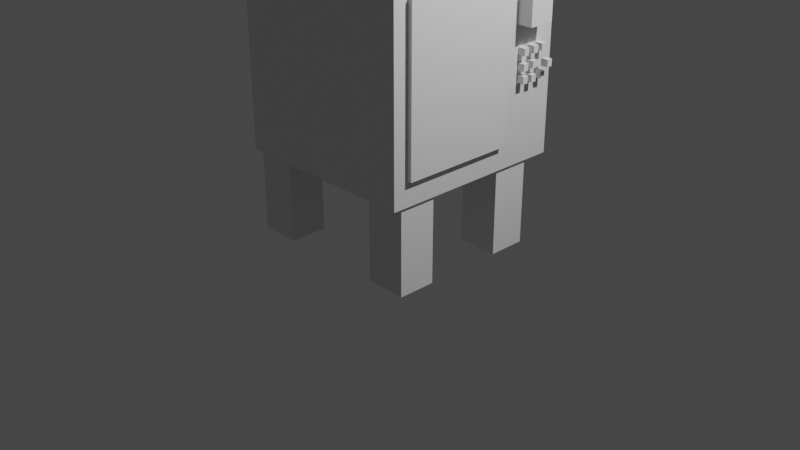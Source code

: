 # Source: Blender_robot.blend  (saved by Blender 2.93.21; exported with 4.5.12 LTS)
import bpy
from mathutils import Matrix  # noqa: F401  (used for matrix-valued properties, if any)

bpy.ops.wm.read_factory_settings(use_empty=True)
scene = bpy.context.scene
scene.name = 'Scene'

# ---- collections
col_collection = bpy.data.collections.new('Collection'); scene.collection.children.link(col_collection)

# ---- materials (node trees are filled in below, after node groups)
mat_material = bpy.data.materials.new('Material')
mat_material.alpha_threshold = 0.0
mat_material.use_transparent_shadow = False
mat_material.line_color = (0.0, 0.0, 0.0, 1.0)

# ---- material node trees
mat_material.use_nodes = True; mat_material.node_tree.nodes.clear()
_N = mat_material.node_tree.nodes; _L = mat_material.node_tree.links
n0 = _N.new('ShaderNodeOutputMaterial'); n0.name = 'Material Output'; n0.location = (300, 300)
n1 = _N.new('ShaderNodeBsdfPrincipled'); n1.name = 'Principled BSDF'; n1.location = (10, 300)
n1.distribution = 'GGX'
n1.subsurface_method = 'BURLEY'
n1.inputs[2].default_value = 0.4
n1.inputs[3].default_value = 1.45
n1.inputs[27].default_value = (0.0, 0.0, 0.0, 1.0)
n1.inputs[28].default_value = 1.0
_L.new(n1.outputs[0], n0.inputs[0])
n0.is_active_output = True

# ---- world
world_world = bpy.data.worlds.new('World'); scene.world = world_world
world_world.use_nodes = True; world_world.node_tree.nodes.clear()
_N = world_world.node_tree.nodes; _L = world_world.node_tree.links
n0 = _N.new('ShaderNodeOutputWorld'); n0.name = 'World Output'; n0.location = (300, 300)
n1 = _N.new('ShaderNodeBackground'); n1.name = 'Background'; n1.location = (10, 300)
n1.inputs[0].default_value = (0.05088, 0.05088, 0.05088, 1.0)
_L.new(n1.outputs[0], n0.inputs[0])
n0.is_active_output = True
world_world.color = (0.05088, 0.05088, 0.05088)
world_world.use_sun_shadow = False
world_world.sun_shadow_jitter_overblur = 0.0

# ---- cameras
cam_camera = bpy.data.cameras.new('Camera')
cam_camera.clip_end = 100.0
cam_camera.ortho_scale = 7.314

# ---- lights
light_light = bpy.data.lights.new('Light', 'POINT')
light_light.transmission_factor = 0.0
light_light.energy = 1000.0
light_light.shadow_soft_size = 0.1
light_light.shadow_maximum_resolution = 0.006
light_light.use_absolute_resolution = True

# ---- meshes
me_cube = bpy.data.meshes.new('Cube')
me_cube.from_pydata([(1.0, 1.0, 1.0), (1.0, 1.0, -1.0), (1.0, -1.0, 1.0), (1.0, -1.0, -1.0), (-1.0, 1.0, 1.0), (-1.0, 1.0, -1.0), (-1.0, -1.0, 1.0), (-1.0, -1.0, -1.0)], [], [(0, 4, 6, 2), (3, 2, 6, 7), (7, 6, 4, 5), (5, 1, 3, 7), (1, 0, 2, 3), (5, 4, 0, 1)])
_uv = me_cube.uv_layers.new(name='UVMap')
_uv.uv.foreach_set('vector', [0.625, 0.5, 0.875, 0.5, 0.875, 0.75, 0.625, 0.75, 0.375, 0.75, 0.625, 0.75, 0.625, 1.0, 0.375, 1.0, 0.375, 0.0, 0.625, 0.0, 0.625, 0.25, 0.375, 0.25, 0.125, 0.5, 0.375, 0.5, 0.375, 0.75, 0.125, 0.75, 0.375, 0.5, 0.625, 0.5, 0.625, 0.75, 0.375, 0.75, 0.375, 0.25, 0.625, 0.25, 0.625, 0.5, 0.375, 0.5])
me_cube.materials.append(mat_material)
me_cube.use_remesh_preserve_volume = False
me_cube.use_remesh_preserve_attributes = False
me_cube.use_mirror_vertex_groups = False
me_cube.update()
me_cube_001 = bpy.data.meshes.new('Cube.001')
me_cube_001.from_pydata([(-0.593, -0.8073, -0.02399), (-0.593, -0.8073, 0.02399), (-0.593, 0.8073, -0.02399), (-0.593, 0.8073, 0.02399), (0.593, -0.8073, -0.02399), (0.593, -0.8073, 0.02399), (0.593, 0.8073, -0.02399), (0.593, 0.8073, 0.02399)], [], [(0, 1, 3, 2), (2, 3, 7, 6), (6, 7, 5, 4), (4, 5, 1, 0), (2, 6, 4, 0), (7, 3, 1, 5)])
_uv = me_cube_001.uv_layers.new(name='UVMap')
_uv.uv.foreach_set('vector', [0.375, 0.0, 0.625, 0.0, 0.625, 0.25, 0.375, 0.25, 0.375, 0.25, 0.625, 0.25, 0.625, 0.5, 0.375, 0.5, 0.375, 0.5, 0.625, 0.5, 0.625, 0.75, 0.375, 0.75, 0.375, 0.75, 0.625, 0.75, 0.625, 1.0, 0.375, 1.0, 0.125, 0.5, 0.375, 0.5, 0.375, 0.75, 0.125, 0.75, 0.625, 0.5, 0.875, 0.5, 0.875, 0.75, 0.625, 0.75])
me_cube_001.use_remesh_fix_poles = True
me_cube_001.use_remesh_preserve_attributes = False
me_cube_001.update()
me_cube_002 = bpy.data.meshes.new('Cube.002')
me_cube_002.from_pydata([(-0.2135, -0.1985, -0.6114), (-0.2135, -0.1985, 0.6114), (-0.2135, 0.1985, -0.6114), (-0.2135, 0.1985, 0.6114), (0.2135, -0.1985, -0.6114), (0.2135, -0.1985, 0.6114), (0.2135, 0.1985, -0.6114), (0.2135, 0.1985, 0.6114)], [], [(0, 1, 3, 2), (2, 3, 7, 6), (6, 7, 5, 4), (4, 5, 1, 0), (2, 6, 4, 0), (7, 3, 1, 5)])
_uv = me_cube_002.uv_layers.new(name='UVMap')
_uv.uv.foreach_set('vector', [0.375, 0.0, 0.625, 0.0, 0.625, 0.25, 0.375, 0.25, 0.375, 0.25, 0.625, 0.25, 0.625, 0.5, 0.375, 0.5, 0.375, 0.5, 0.625, 0.5, 0.625, 0.75, 0.375, 0.75, 0.375, 0.75, 0.625, 0.75, 0.625, 1.0, 0.375, 1.0, 0.125, 0.5, 0.375, 0.5, 0.375, 0.75, 0.125, 0.75, 0.625, 0.5, 0.875, 0.5, 0.875, 0.75, 0.625, 0.75])
me_cube_002.use_remesh_fix_poles = True
me_cube_002.use_remesh_preserve_attributes = False
me_cube_002.update()
me_cube_003 = bpy.data.meshes.new('Cube.003')
me_cube_003.from_pydata([(-0.2135, -0.1985, -0.6114), (-0.2135, -0.1985, 0.6114), (-0.2135, 0.1985, -0.6114), (-0.2135, 0.1985, 0.6114), (0.2135, -0.1985, -0.6114), (0.2135, -0.1985, 0.6114), (0.2135, 0.1985, -0.6114), (0.2135, 0.1985, 0.6114)], [], [(0, 1, 3, 2), (2, 3, 7, 6), (6, 7, 5, 4), (4, 5, 1, 0), (2, 6, 4, 0), (7, 3, 1, 5)])
_uv = me_cube_003.uv_layers.new(name='UVMap')
_uv.uv.foreach_set('vector', [0.375, 0.0, 0.625, 0.0, 0.625, 0.25, 0.375, 0.25, 0.375, 0.25, 0.625, 0.25, 0.625, 0.5, 0.375, 0.5, 0.375, 0.5, 0.625, 0.5, 0.625, 0.75, 0.375, 0.75, 0.375, 0.75, 0.625, 0.75, 0.625, 1.0, 0.375, 1.0, 0.125, 0.5, 0.375, 0.5, 0.375, 0.75, 0.125, 0.75, 0.625, 0.5, 0.875, 0.5, 0.875, 0.75, 0.625, 0.75])
me_cube_003.use_remesh_fix_poles = True
me_cube_003.use_remesh_preserve_attributes = False
me_cube_003.update()
me_cube_004 = bpy.data.meshes.new('Cube.004')
me_cube_004.from_pydata([(-0.2135, -0.1985, -0.6114), (-0.2135, -0.1985, 0.6114), (-0.2135, 0.1985, -0.6114), (-0.2135, 0.1985, 0.6114), (0.2135, -0.1985, -0.6114), (0.2135, -0.1985, 0.6114), (0.2135, 0.1985, -0.6114), (0.2135, 0.1985, 0.6114)], [], [(0, 1, 3, 2), (2, 3, 7, 6), (6, 7, 5, 4), (4, 5, 1, 0), (2, 6, 4, 0), (7, 3, 1, 5)])
_uv = me_cube_004.uv_layers.new(name='UVMap')
_uv.uv.foreach_set('vector', [0.375, 0.0, 0.625, 0.0, 0.625, 0.25, 0.375, 0.25, 0.375, 0.25, 0.625, 0.25, 0.625, 0.5, 0.375, 0.5, 0.375, 0.5, 0.625, 0.5, 0.625, 0.75, 0.375, 0.75, 0.375, 0.75, 0.625, 0.75, 0.625, 1.0, 0.375, 1.0, 0.125, 0.5, 0.375, 0.5, 0.375, 0.75, 0.125, 0.75, 0.625, 0.5, 0.875, 0.5, 0.875, 0.75, 0.625, 0.75])
me_cube_004.use_remesh_fix_poles = True
me_cube_004.use_remesh_preserve_attributes = False
me_cube_004.update()
me_cube_005 = bpy.data.meshes.new('Cube.005')
me_cube_005.from_pydata([(-0.2135, -0.1985, -0.6114), (-0.2135, -0.1985, 0.6114), (-0.2135, 0.1985, -0.6114), (-0.2135, 0.1985, 0.6114), (0.2135, -0.1985, -0.6114), (0.2135, -0.1985, 0.6114), (0.2135, 0.1985, -0.6114), (0.2135, 0.1985, 0.6114)], [], [(0, 1, 3, 2), (2, 3, 7, 6), (6, 7, 5, 4), (4, 5, 1, 0), (2, 6, 4, 0), (7, 3, 1, 5)])
_uv = me_cube_005.uv_layers.new(name='UVMap')
_uv.uv.foreach_set('vector', [0.375, 0.0, 0.625, 0.0, 0.625, 0.25, 0.375, 0.25, 0.375, 0.25, 0.625, 0.25, 0.625, 0.5, 0.375, 0.5, 0.375, 0.5, 0.625, 0.5, 0.625, 0.75, 0.375, 0.75, 0.375, 0.75, 0.625, 0.75, 0.625, 1.0, 0.375, 1.0, 0.125, 0.5, 0.375, 0.5, 0.375, 0.75, 0.125, 0.75, 0.625, 0.5, 0.875, 0.5, 0.875, 0.75, 0.625, 0.75])
me_cube_005.use_remesh_fix_poles = True
me_cube_005.use_remesh_preserve_attributes = False
me_cube_005.update()
me_cube_006 = bpy.data.meshes.new('Cube.006')
me_cube_006.from_pydata([(-0.1387, -0.195, -0.08005), (-0.1387, -0.195, 0.08005), (-0.1387, 0.195, -0.08005), (-0.1387, 0.195, 0.08005), (0.1387, -0.195, -0.08005), (0.1387, -0.195, 0.08005), (0.1387, 0.195, -0.08005), (0.1387, 0.195, 0.08005)], [], [(0, 1, 3, 2), (2, 3, 7, 6), (6, 7, 5, 4), (4, 5, 1, 0), (2, 6, 4, 0), (7, 3, 1, 5)])
_uv = me_cube_006.uv_layers.new(name='UVMap')
_uv.uv.foreach_set('vector', [0.375, 0.0, 0.625, 0.0, 0.625, 0.25, 0.375, 0.25, 0.375, 0.25, 0.625, 0.25, 0.625, 0.5, 0.375, 0.5, 0.375, 0.5, 0.625, 0.5, 0.625, 0.75, 0.375, 0.75, 0.375, 0.75, 0.625, 0.75, 0.625, 1.0, 0.375, 1.0, 0.125, 0.5, 0.375, 0.5, 0.375, 0.75, 0.125, 0.75, 0.625, 0.5, 0.875, 0.5, 0.875, 0.75, 0.625, 0.75])
me_cube_006.use_remesh_fix_poles = True
me_cube_006.use_remesh_preserve_attributes = False
me_cube_006.update()
me_cube_007 = bpy.data.meshes.new('Cube.007')
me_cube_007.from_pydata([(-0.03002, -0.03596, -0.03866), (-0.03002, -0.03596, 0.03866), (-0.03002, 0.03596, -0.03866), (-0.03002, 0.03596, 0.03866), (0.03002, -0.03596, -0.03866), (0.03002, -0.03596, 0.03866), (0.03002, 0.03596, -0.03866), (0.03002, 0.03596, 0.03866)], [], [(0, 1, 3, 2), (2, 3, 7, 6), (6, 7, 5, 4), (4, 5, 1, 0), (2, 6, 4, 0), (7, 3, 1, 5)])
_uv = me_cube_007.uv_layers.new(name='UVMap')
_uv.uv.foreach_set('vector', [0.375, 0.0, 0.625, 0.0, 0.625, 0.25, 0.375, 0.25, 0.375, 0.25, 0.625, 0.25, 0.625, 0.5, 0.375, 0.5, 0.375, 0.5, 0.625, 0.5, 0.625, 0.75, 0.375, 0.75, 0.375, 0.75, 0.625, 0.75, 0.625, 1.0, 0.375, 1.0, 0.125, 0.5, 0.375, 0.5, 0.375, 0.75, 0.125, 0.75, 0.625, 0.5, 0.875, 0.5, 0.875, 0.75, 0.625, 0.75])
me_cube_007.use_remesh_fix_poles = True
me_cube_007.use_remesh_preserve_attributes = False
me_cube_007.update()
me_cube_008 = bpy.data.meshes.new('Cube.008')
me_cube_008.from_pydata([(-0.03002, -0.03596, -0.03866), (-0.03002, -0.03596, 0.03866), (-0.03002, 0.03596, -0.03866), (-0.03002, 0.03596, 0.03866), (0.03002, -0.03596, -0.03866), (0.03002, -0.03596, 0.03866), (0.03002, 0.03596, -0.03866), (0.03002, 0.03596, 0.03866)], [], [(0, 1, 3, 2), (2, 3, 7, 6), (6, 7, 5, 4), (4, 5, 1, 0), (2, 6, 4, 0), (7, 3, 1, 5)])
_uv = me_cube_008.uv_layers.new(name='UVMap')
_uv.uv.foreach_set('vector', [0.375, 0.0, 0.625, 0.0, 0.625, 0.25, 0.375, 0.25, 0.375, 0.25, 0.625, 0.25, 0.625, 0.5, 0.375, 0.5, 0.375, 0.5, 0.625, 0.5, 0.625, 0.75, 0.375, 0.75, 0.375, 0.75, 0.625, 0.75, 0.625, 1.0, 0.375, 1.0, 0.125, 0.5, 0.375, 0.5, 0.375, 0.75, 0.125, 0.75, 0.625, 0.5, 0.875, 0.5, 0.875, 0.75, 0.625, 0.75])
me_cube_008.use_remesh_fix_poles = True
me_cube_008.use_remesh_preserve_attributes = False
me_cube_008.update()
me_cube_009 = bpy.data.meshes.new('Cube.009')
me_cube_009.from_pydata([(-0.03002, -0.03596, -0.03866), (-0.03002, -0.03596, 0.03866), (-0.03002, 0.03596, -0.03866), (-0.03002, 0.03596, 0.03866), (0.03002, -0.03596, -0.03866), (0.03002, -0.03596, 0.03866), (0.03002, 0.03596, -0.03866), (0.03002, 0.03596, 0.03866)], [], [(0, 1, 3, 2), (2, 3, 7, 6), (6, 7, 5, 4), (4, 5, 1, 0), (2, 6, 4, 0), (7, 3, 1, 5)])
_uv = me_cube_009.uv_layers.new(name='UVMap')
_uv.uv.foreach_set('vector', [0.375, 0.0, 0.625, 0.0, 0.625, 0.25, 0.375, 0.25, 0.375, 0.25, 0.625, 0.25, 0.625, 0.5, 0.375, 0.5, 0.375, 0.5, 0.625, 0.5, 0.625, 0.75, 0.375, 0.75, 0.375, 0.75, 0.625, 0.75, 0.625, 1.0, 0.375, 1.0, 0.125, 0.5, 0.375, 0.5, 0.375, 0.75, 0.125, 0.75, 0.625, 0.5, 0.875, 0.5, 0.875, 0.75, 0.625, 0.75])
me_cube_009.use_remesh_fix_poles = True
me_cube_009.use_remesh_preserve_attributes = False
me_cube_009.update()
me_cube_010 = bpy.data.meshes.new('Cube.010')
me_cube_010.from_pydata([(-0.03002, -0.03596, -0.03866), (-0.03002, -0.03596, 0.03866), (-0.03002, 0.03596, -0.03866), (-0.03002, 0.03596, 0.03866), (0.03002, -0.03596, -0.03866), (0.03002, -0.03596, 0.03866), (0.03002, 0.03596, -0.03866), (0.03002, 0.03596, 0.03866)], [], [(0, 1, 3, 2), (2, 3, 7, 6), (6, 7, 5, 4), (4, 5, 1, 0), (2, 6, 4, 0), (7, 3, 1, 5)])
_uv = me_cube_010.uv_layers.new(name='UVMap')
_uv.uv.foreach_set('vector', [0.375, 0.0, 0.625, 0.0, 0.625, 0.25, 0.375, 0.25, 0.375, 0.25, 0.625, 0.25, 0.625, 0.5, 0.375, 0.5, 0.375, 0.5, 0.625, 0.5, 0.625, 0.75, 0.375, 0.75, 0.375, 0.75, 0.625, 0.75, 0.625, 1.0, 0.375, 1.0, 0.125, 0.5, 0.375, 0.5, 0.375, 0.75, 0.125, 0.75, 0.625, 0.5, 0.875, 0.5, 0.875, 0.75, 0.625, 0.75])
me_cube_010.use_remesh_fix_poles = True
me_cube_010.use_remesh_preserve_attributes = False
me_cube_010.update()
me_cube_011 = bpy.data.meshes.new('Cube.011')
me_cube_011.from_pydata([(-0.03002, -0.03596, -0.03866), (-0.03002, -0.03596, 0.03866), (-0.03002, 0.03596, -0.03866), (-0.03002, 0.03596, 0.03866), (0.03002, -0.03596, -0.03866), (0.03002, -0.03596, 0.03866), (0.03002, 0.03596, -0.03866), (0.03002, 0.03596, 0.03866)], [], [(0, 1, 3, 2), (2, 3, 7, 6), (6, 7, 5, 4), (4, 5, 1, 0), (2, 6, 4, 0), (7, 3, 1, 5)])
_uv = me_cube_011.uv_layers.new(name='UVMap')
_uv.uv.foreach_set('vector', [0.375, 0.0, 0.625, 0.0, 0.625, 0.25, 0.375, 0.25, 0.375, 0.25, 0.625, 0.25, 0.625, 0.5, 0.375, 0.5, 0.375, 0.5, 0.625, 0.5, 0.625, 0.75, 0.375, 0.75, 0.375, 0.75, 0.625, 0.75, 0.625, 1.0, 0.375, 1.0, 0.125, 0.5, 0.375, 0.5, 0.375, 0.75, 0.125, 0.75, 0.625, 0.5, 0.875, 0.5, 0.875, 0.75, 0.625, 0.75])
me_cube_011.use_remesh_fix_poles = True
me_cube_011.use_remesh_preserve_attributes = False
me_cube_011.update()
me_cube_012 = bpy.data.meshes.new('Cube.012')
me_cube_012.from_pydata([(-0.03002, -0.03596, -0.03866), (-0.03002, -0.03596, 0.03866), (-0.03002, 0.03596, -0.03866), (-0.03002, 0.03596, 0.03866), (0.03002, -0.03596, -0.03866), (0.03002, -0.03596, 0.03866), (0.03002, 0.03596, -0.03866), (0.03002, 0.03596, 0.03866)], [], [(0, 1, 3, 2), (2, 3, 7, 6), (6, 7, 5, 4), (4, 5, 1, 0), (2, 6, 4, 0), (7, 3, 1, 5)])
_uv = me_cube_012.uv_layers.new(name='UVMap')
_uv.uv.foreach_set('vector', [0.375, 0.0, 0.625, 0.0, 0.625, 0.25, 0.375, 0.25, 0.375, 0.25, 0.625, 0.25, 0.625, 0.5, 0.375, 0.5, 0.375, 0.5, 0.625, 0.5, 0.625, 0.75, 0.375, 0.75, 0.375, 0.75, 0.625, 0.75, 0.625, 1.0, 0.375, 1.0, 0.125, 0.5, 0.375, 0.5, 0.375, 0.75, 0.125, 0.75, 0.625, 0.5, 0.875, 0.5, 0.875, 0.75, 0.625, 0.75])
me_cube_012.use_remesh_fix_poles = True
me_cube_012.use_remesh_preserve_attributes = False
me_cube_012.update()
me_cube_013 = bpy.data.meshes.new('Cube.013')
me_cube_013.from_pydata([(-0.03002, -0.03596, -0.03866), (-0.03002, -0.03596, 0.03866), (-0.03002, 0.03596, -0.03866), (-0.03002, 0.03596, 0.03866), (0.03002, -0.03596, -0.03866), (0.03002, -0.03596, 0.03866), (0.03002, 0.03596, -0.03866), (0.03002, 0.03596, 0.03866)], [], [(0, 1, 3, 2), (2, 3, 7, 6), (6, 7, 5, 4), (4, 5, 1, 0), (2, 6, 4, 0), (7, 3, 1, 5)])
_uv = me_cube_013.uv_layers.new(name='UVMap')
_uv.uv.foreach_set('vector', [0.375, 0.0, 0.625, 0.0, 0.625, 0.25, 0.375, 0.25, 0.375, 0.25, 0.625, 0.25, 0.625, 0.5, 0.375, 0.5, 0.375, 0.5, 0.625, 0.5, 0.625, 0.75, 0.375, 0.75, 0.375, 0.75, 0.625, 0.75, 0.625, 1.0, 0.375, 1.0, 0.125, 0.5, 0.375, 0.5, 0.375, 0.75, 0.125, 0.75, 0.625, 0.5, 0.875, 0.5, 0.875, 0.75, 0.625, 0.75])
me_cube_013.use_remesh_fix_poles = True
me_cube_013.use_remesh_preserve_attributes = False
me_cube_013.update()
me_cube_014 = bpy.data.meshes.new('Cube.014')
me_cube_014.from_pydata([(-0.03002, -0.03596, -0.03866), (-0.03002, -0.03596, 0.03866), (-0.03002, 0.03596, -0.03866), (-0.03002, 0.03596, 0.03866), (0.03002, -0.03596, -0.03866), (0.03002, -0.03596, 0.03866), (0.03002, 0.03596, -0.03866), (0.03002, 0.03596, 0.03866)], [], [(0, 1, 3, 2), (2, 3, 7, 6), (6, 7, 5, 4), (4, 5, 1, 0), (2, 6, 4, 0), (7, 3, 1, 5)])
_uv = me_cube_014.uv_layers.new(name='UVMap')
_uv.uv.foreach_set('vector', [0.375, 0.0, 0.625, 0.0, 0.625, 0.25, 0.375, 0.25, 0.375, 0.25, 0.625, 0.25, 0.625, 0.5, 0.375, 0.5, 0.375, 0.5, 0.625, 0.5, 0.625, 0.75, 0.375, 0.75, 0.375, 0.75, 0.625, 0.75, 0.625, 1.0, 0.375, 1.0, 0.125, 0.5, 0.375, 0.5, 0.375, 0.75, 0.125, 0.75, 0.625, 0.5, 0.875, 0.5, 0.875, 0.75, 0.625, 0.75])
me_cube_014.use_remesh_fix_poles = True
me_cube_014.use_remesh_preserve_attributes = False
me_cube_014.update()
me_cube_015 = bpy.data.meshes.new('Cube.015')
me_cube_015.from_pydata([(-0.03002, -0.03596, -0.03866), (-0.03002, -0.03596, 0.03866), (-0.03002, 0.03596, -0.03866), (-0.03002, 0.03596, 0.03866), (0.03002, -0.03596, -0.03866), (0.03002, -0.03596, 0.03866), (0.03002, 0.03596, -0.03866), (0.03002, 0.03596, 0.03866)], [], [(0, 1, 3, 2), (2, 3, 7, 6), (6, 7, 5, 4), (4, 5, 1, 0), (2, 6, 4, 0), (7, 3, 1, 5)])
_uv = me_cube_015.uv_layers.new(name='UVMap')
_uv.uv.foreach_set('vector', [0.375, 0.0, 0.625, 0.0, 0.625, 0.25, 0.375, 0.25, 0.375, 0.25, 0.625, 0.25, 0.625, 0.5, 0.375, 0.5, 0.375, 0.5, 0.625, 0.5, 0.625, 0.75, 0.375, 0.75, 0.375, 0.75, 0.625, 0.75, 0.625, 1.0, 0.375, 1.0, 0.125, 0.5, 0.375, 0.5, 0.375, 0.75, 0.125, 0.75, 0.625, 0.5, 0.875, 0.5, 0.875, 0.75, 0.625, 0.75])
me_cube_015.use_remesh_fix_poles = True
me_cube_015.use_remesh_preserve_attributes = False
me_cube_015.update()
me_cube_016 = bpy.data.meshes.new('Cube.016')
me_cube_016.from_pydata([(-0.3277, -0.2714, -0.2062), (-0.3277, -0.2714, 0.2062), (-0.3277, 0.2714, -0.2062), (-0.3277, 0.2714, 0.2062), (0.3277, -0.2714, -0.2062), (0.3277, -0.2714, 0.2062), (0.3277, 0.2714, -0.2062), (0.3277, 0.2714, 0.2062)], [], [(0, 1, 3, 2), (2, 3, 7, 6), (6, 7, 5, 4), (4, 5, 1, 0), (2, 6, 4, 0), (7, 3, 1, 5)])
_uv = me_cube_016.uv_layers.new(name='UVMap')
_uv.uv.foreach_set('vector', [0.375, 0.0, 0.625, 0.0, 0.625, 0.25, 0.375, 0.25, 0.375, 0.25, 0.625, 0.25, 0.625, 0.5, 0.375, 0.5, 0.375, 0.5, 0.625, 0.5, 0.625, 0.75, 0.375, 0.75, 0.375, 0.75, 0.625, 0.75, 0.625, 1.0, 0.375, 1.0, 0.125, 0.5, 0.375, 0.5, 0.375, 0.75, 0.125, 0.75, 0.625, 0.5, 0.875, 0.5, 0.875, 0.75, 0.625, 0.75])
me_cube_016.use_remesh_fix_poles = True
me_cube_016.use_remesh_preserve_attributes = False
me_cube_016.update()
me_cube_017 = bpy.data.meshes.new('Cube.017')
me_cube_017.from_pydata([(-0.7424, -0.8053, -0.574), (-0.7424, -0.8053, 0.574), (-0.7424, 0.8053, -0.574), (-0.7424, 0.8053, 0.574), (0.7424, -0.8053, -0.574), (0.7424, -0.8053, 0.574), (0.7424, 0.8053, -0.574), (0.7424, 0.8053, 0.574)], [], [(0, 1, 3, 2), (2, 3, 7, 6), (6, 7, 5, 4), (4, 5, 1, 0), (2, 6, 4, 0), (7, 3, 1, 5)])
_uv = me_cube_017.uv_layers.new(name='UVMap')
_uv.uv.foreach_set('vector', [0.375, 0.0, 0.625, 0.0, 0.625, 0.25, 0.375, 0.25, 0.375, 0.25, 0.625, 0.25, 0.625, 0.5, 0.375, 0.5, 0.375, 0.5, 0.625, 0.5, 0.625, 0.75, 0.375, 0.75, 0.375, 0.75, 0.625, 0.75, 0.625, 1.0, 0.375, 1.0, 0.125, 0.5, 0.375, 0.5, 0.375, 0.75, 0.125, 0.75, 0.625, 0.5, 0.875, 0.5, 0.875, 0.75, 0.625, 0.75])
me_cube_017.use_remesh_fix_poles = True
me_cube_017.use_remesh_preserve_attributes = False
me_cube_017.update()
me_cube_018 = bpy.data.meshes.new('Cube.018')
me_cube_018.from_pydata([(-0.09979, -0.08722, -0.0744), (-0.09979, -0.08722, 0.0744), (-0.09979, 0.08722, -0.0744), (-0.09979, 0.08722, 0.0744), (0.09979, -0.08722, -0.0744), (0.09979, -0.08722, 0.0744), (0.09979, 0.08722, -0.0744), (0.09979, 0.08722, 0.0744)], [], [(0, 1, 3, 2), (2, 3, 7, 6), (6, 7, 5, 4), (4, 5, 1, 0), (2, 6, 4, 0), (7, 3, 1, 5)])
_uv = me_cube_018.uv_layers.new(name='UVMap')
_uv.uv.foreach_set('vector', [0.375, 0.0, 0.625, 0.0, 0.625, 0.25, 0.375, 0.25, 0.375, 0.25, 0.625, 0.25, 0.625, 0.5, 0.375, 0.5, 0.375, 0.5, 0.625, 0.5, 0.625, 0.75, 0.375, 0.75, 0.375, 0.75, 0.625, 0.75, 0.625, 1.0, 0.375, 1.0, 0.125, 0.5, 0.375, 0.5, 0.375, 0.75, 0.125, 0.75, 0.625, 0.5, 0.875, 0.5, 0.875, 0.75, 0.625, 0.75])
me_cube_018.use_remesh_fix_poles = True
me_cube_018.use_remesh_preserve_attributes = False
me_cube_018.update()
me_cube_019 = bpy.data.meshes.new('Cube.019')
me_cube_019.from_pydata([(-0.09979, -0.08722, -0.0744), (-0.09979, -0.08722, 0.0744), (-0.09979, 0.08722, -0.0744), (-0.09979, 0.08722, 0.0744), (0.09979, -0.08722, -0.0744), (0.09979, -0.08722, 0.0744), (0.09979, 0.08722, -0.0744), (0.09979, 0.08722, 0.0744)], [], [(0, 1, 3, 2), (2, 3, 7, 6), (6, 7, 5, 4), (4, 5, 1, 0), (2, 6, 4, 0), (7, 3, 1, 5)])
_uv = me_cube_019.uv_layers.new(name='UVMap')
_uv.uv.foreach_set('vector', [0.375, 0.0, 0.625, 0.0, 0.625, 0.25, 0.375, 0.25, 0.375, 0.25, 0.625, 0.25, 0.625, 0.5, 0.375, 0.5, 0.375, 0.5, 0.625, 0.5, 0.625, 0.75, 0.375, 0.75, 0.375, 0.75, 0.625, 0.75, 0.625, 1.0, 0.375, 1.0, 0.125, 0.5, 0.375, 0.5, 0.375, 0.75, 0.125, 0.75, 0.625, 0.5, 0.875, 0.5, 0.875, 0.75, 0.625, 0.75])
me_cube_019.use_remesh_fix_poles = True
me_cube_019.use_remesh_preserve_attributes = False
me_cube_019.update()
me_cube_020 = bpy.data.meshes.new('Cube.020')
me_cube_020.from_pydata([(-0.5593, -0.1286, -0.04753), (-0.5593, -0.1286, 0.04753), (-0.5593, 0.1286, -0.04753), (-0.5593, 0.1286, 0.04753), (0.5593, -0.1286, -0.04753), (0.5593, -0.1286, 0.04753), (0.5593, 0.1286, -0.04753), (0.5593, 0.1286, 0.04753)], [], [(0, 1, 3, 2), (2, 3, 7, 6), (6, 7, 5, 4), (4, 5, 1, 0), (2, 6, 4, 0), (7, 3, 1, 5)])
_uv = me_cube_020.uv_layers.new(name='UVMap')
_uv.uv.foreach_set('vector', [0.375, 0.0, 0.625, 0.0, 0.625, 0.25, 0.375, 0.25, 0.375, 0.25, 0.625, 0.25, 0.625, 0.5, 0.375, 0.5, 0.375, 0.5, 0.625, 0.5, 0.625, 0.75, 0.375, 0.75, 0.375, 0.75, 0.625, 0.75, 0.625, 1.0, 0.375, 1.0, 0.125, 0.5, 0.375, 0.5, 0.375, 0.75, 0.125, 0.75, 0.625, 0.5, 0.875, 0.5, 0.875, 0.75, 0.625, 0.75])
me_cube_020.use_remesh_fix_poles = True
me_cube_020.use_remesh_preserve_attributes = False
me_cube_020.update()
me_cube_022 = bpy.data.meshes.new('Cube.022')
me_cube_022.from_pydata([(0.0, 0.0, 0.0), (0.0, 0.0, 0.0), (0.0, 0.0, 0.0), (0.0, 0.0, 0.0), (0.0, 0.0, 0.0), (0.0, 0.0, 0.0), (0.0, 0.0, 0.0), (0.0, 0.0, 0.0)], [], [(0, 1, 3, 2), (2, 3, 7, 6), (6, 7, 5, 4), (4, 5, 1, 0), (2, 6, 4, 0), (7, 3, 1, 5)])
_uv = me_cube_022.uv_layers.new(name='UVMap')
_uv.uv.foreach_set('vector', [0.375, 0.0, 0.625, 0.0, 0.625, 0.25, 0.375, 0.25, 0.375, 0.25, 0.625, 0.25, 0.625, 0.5, 0.375, 0.5, 0.375, 0.5, 0.625, 0.5, 0.625, 0.75, 0.375, 0.75, 0.375, 0.75, 0.625, 0.75, 0.625, 1.0, 0.375, 1.0, 0.125, 0.5, 0.375, 0.5, 0.375, 0.75, 0.125, 0.75, 0.625, 0.5, 0.875, 0.5, 0.875, 0.75, 0.625, 0.75])
me_cube_022.use_remesh_fix_poles = True
me_cube_022.use_remesh_preserve_attributes = False
me_cube_022.update()
me_cube_023 = bpy.data.meshes.new('Cube.023')
me_cube_023.from_pydata([(-0.09979, -0.08722, -0.0744), (-0.09979, -0.08722, 0.0744), (-0.09979, 0.08722, -0.0744), (-0.09979, 0.08722, 0.0744), (0.09979, -0.08722, -0.0744), (0.09979, -0.08722, 0.0744), (0.09979, 0.08722, -0.0744), (0.09979, 0.08722, 0.0744)], [], [(0, 1, 3, 2), (2, 3, 7, 6), (6, 7, 5, 4), (4, 5, 1, 0), (2, 6, 4, 0), (7, 3, 1, 5)])
_uv = me_cube_023.uv_layers.new(name='UVMap')
_uv.uv.foreach_set('vector', [0.375, 0.0, 0.625, 0.0, 0.625, 0.25, 0.375, 0.25, 0.375, 0.25, 0.625, 0.25, 0.625, 0.5, 0.375, 0.5, 0.375, 0.5, 0.625, 0.5, 0.625, 0.75, 0.375, 0.75, 0.375, 0.75, 0.625, 0.75, 0.625, 1.0, 0.375, 1.0, 0.125, 0.5, 0.375, 0.5, 0.375, 0.75, 0.125, 0.75, 0.625, 0.5, 0.875, 0.5, 0.875, 0.75, 0.625, 0.75])
me_cube_023.use_remesh_fix_poles = True
me_cube_023.use_remesh_preserve_attributes = False
me_cube_023.update()
me_cube_024 = bpy.data.meshes.new('Cube.024')
me_cube_024.from_pydata([(-0.09979, -0.08722, -0.0744), (-0.09979, -0.08722, 0.0744), (-0.09979, 0.08722, -0.0744), (-0.09979, 0.08722, 0.0744), (0.09979, -0.08722, -0.0744), (0.09979, -0.08722, 0.0744), (0.09979, 0.08722, -0.0744), (0.09979, 0.08722, 0.0744)], [], [(0, 1, 3, 2), (2, 3, 7, 6), (6, 7, 5, 4), (4, 5, 1, 0), (2, 6, 4, 0), (7, 3, 1, 5)])
_uv = me_cube_024.uv_layers.new(name='UVMap')
_uv.uv.foreach_set('vector', [0.375, 0.0, 0.625, 0.0, 0.625, 0.25, 0.375, 0.25, 0.375, 0.25, 0.625, 0.25, 0.625, 0.5, 0.375, 0.5, 0.375, 0.5, 0.625, 0.5, 0.625, 0.75, 0.375, 0.75, 0.375, 0.75, 0.625, 0.75, 0.625, 1.0, 0.375, 1.0, 0.125, 0.5, 0.375, 0.5, 0.375, 0.75, 0.125, 0.75, 0.625, 0.5, 0.875, 0.5, 0.875, 0.75, 0.625, 0.75])
me_cube_024.use_remesh_fix_poles = True
me_cube_024.use_remesh_preserve_attributes = False
me_cube_024.update()
me_cube_025 = bpy.data.meshes.new('Cube.025')
me_cube_025.from_pydata([(-0.7336, -0.6706, -0.01452), (-0.7336, -0.6706, 0.01452), (-0.7336, 0.6706, -0.01452), (-0.7336, 0.6706, 0.01452), (0.7336, -0.6706, -0.01452), (0.7336, -0.6706, 0.01452), (0.7336, 0.6706, -0.01452), (0.7336, 0.6706, 0.01452)], [], [(0, 1, 3, 2), (2, 3, 7, 6), (6, 7, 5, 4), (4, 5, 1, 0), (2, 6, 4, 0), (7, 3, 1, 5)])
_uv = me_cube_025.uv_layers.new(name='UVMap')
_uv.uv.foreach_set('vector', [0.375, 0.0, 0.625, 0.0, 0.625, 0.25, 0.375, 0.25, 0.375, 0.25, 0.625, 0.25, 0.625, 0.5, 0.375, 0.5, 0.375, 0.5, 0.625, 0.5, 0.625, 0.75, 0.375, 0.75, 0.375, 0.75, 0.625, 0.75, 0.625, 1.0, 0.375, 1.0, 0.125, 0.5, 0.375, 0.5, 0.375, 0.75, 0.125, 0.75, 0.625, 0.5, 0.875, 0.5, 0.875, 0.75, 0.625, 0.75])
me_cube_025.use_remesh_fix_poles = True
me_cube_025.use_remesh_preserve_attributes = False
me_cube_025.update()
me_cube_026 = bpy.data.meshes.new('Cube.026')
me_cube_026.from_pydata([(-0.3667, -0.0455, -0.03756), (-0.3667, -0.0455, 0.03756), (-0.3667, 0.0455, -0.03756), (-0.3667, 0.0455, 0.03756), (0.3667, -0.0455, -0.03756), (0.3667, -0.0455, 0.03756), (0.3667, 0.0455, -0.03756), (0.3667, 0.0455, 0.03756)], [], [(0, 1, 3, 2), (2, 3, 7, 6), (6, 7, 5, 4), (4, 5, 1, 0), (2, 6, 4, 0), (7, 3, 1, 5)])
_uv = me_cube_026.uv_layers.new(name='UVMap')
_uv.uv.foreach_set('vector', [0.375, 0.0, 0.625, 0.0, 0.625, 0.25, 0.375, 0.25, 0.375, 0.25, 0.625, 0.25, 0.625, 0.5, 0.375, 0.5, 0.375, 0.5, 0.625, 0.5, 0.625, 0.75, 0.375, 0.75, 0.375, 0.75, 0.625, 0.75, 0.625, 1.0, 0.375, 1.0, 0.125, 0.5, 0.375, 0.5, 0.375, 0.75, 0.125, 0.75, 0.625, 0.5, 0.875, 0.5, 0.875, 0.75, 0.625, 0.75])
me_cube_026.use_remesh_fix_poles = True
me_cube_026.use_remesh_preserve_attributes = False
me_cube_026.update()

# ---- objects
ob_cube = bpy.data.objects.new('Cube', me_cube)
ob_light = bpy.data.objects.new('Light', light_light)
ob_camera = bpy.data.objects.new('Camera', cam_camera)
ob_cube_001 = bpy.data.objects.new('Cube.001', me_cube_001)
ob_cube_002 = bpy.data.objects.new('Cube.002', me_cube_002)
ob_cube_003 = bpy.data.objects.new('Cube.003', me_cube_003)
ob_cube_004 = bpy.data.objects.new('Cube.004', me_cube_004)
ob_cube_005 = bpy.data.objects.new('Cube.005', me_cube_005)
ob_cube_006 = bpy.data.objects.new('Cube.006', me_cube_006)
ob_cube_007 = bpy.data.objects.new('Cube.007', me_cube_007)
ob_cube_008 = bpy.data.objects.new('Cube.008', me_cube_008)
ob_cube_009 = bpy.data.objects.new('Cube.009', me_cube_009)
ob_cube_010 = bpy.data.objects.new('Cube.010', me_cube_010)
ob_cube_011 = bpy.data.objects.new('Cube.011', me_cube_011)
ob_cube_012 = bpy.data.objects.new('Cube.012', me_cube_012)
ob_cube_013 = bpy.data.objects.new('Cube.013', me_cube_013)
ob_cube_014 = bpy.data.objects.new('Cube.014', me_cube_014)
ob_cube_015 = bpy.data.objects.new('Cube.015', me_cube_015)
ob_cube_016 = bpy.data.objects.new('Cube.016', me_cube_016)
ob_cube_017 = bpy.data.objects.new('Cube.017', me_cube_017)
ob_cube_018 = bpy.data.objects.new('Cube.018', me_cube_018)
ob_cube_019 = bpy.data.objects.new('Cube.019', me_cube_019)
ob_cube_020 = bpy.data.objects.new('Cube.020', me_cube_020)
ob_cube_021 = bpy.data.objects.new('Cube.021', me_cube_022)
ob_cube_022 = bpy.data.objects.new('Cube.022', me_cube_023)
ob_cube_023 = bpy.data.objects.new('Cube.023', me_cube_024)
ob_cube_024 = bpy.data.objects.new('Cube.024', me_cube_025)
ob_cube_025 = bpy.data.objects.new('Cube.025', me_cube_026)

# ---- transforms, parenting, visibility, modifiers, constraints
ob_cube.location = (0.0, 0.0, 1.747)
ob_cube.lock_rotations_4d = False
ob_cube.empty_display_type = 'ARROWS'
ob_cube.lineart.crease_threshold = 0.0
ob_light.location = (4.076, 1.005, 5.904)
ob_light.rotation_euler = (0.6503, 0.05522, 1.866)
ob_light.lock_rotations_4d = False
ob_light.empty_display_type = 'ARROWS'
ob_light.color = (0.0, 0.0, 0.0, 0.0)
ob_light.lineart.crease_threshold = 0.0
ob_camera.location = (7.359, -6.926, 4.958)
ob_camera.rotation_euler = (1.109, 0.0, 0.8149)
ob_camera.lock_rotations_4d = False
ob_camera.empty_display_type = 'ARROWS'
ob_camera.color = (0.0, 0.0, 0.0, 0.0)
ob_camera.display_type = 'WIRE'
ob_camera.lineart.crease_threshold = 0.0
ob_cube_001.location = (1.024, -0.2509, 1.808)
ob_cube_001.rotation_euler = (1.571, -0.0, 1.571)
ob_cube_002.location = (0.7621, 0.5427, 0.2984)
ob_cube_002.rotation_euler = (-0.0, 3.142, -0.0)
ob_cube_002.scale = (1.0, 1.0, 0.7389)
ob_cube_003.location = (0.7621, -0.6941, 0.2984)
ob_cube_003.rotation_euler = (-0.0, 3.142, -0.0)
ob_cube_003.scale = (1.0, 1.0, 0.7389)
ob_cube_004.location = (-0.8025, -0.7026, 0.2984)
ob_cube_004.rotation_euler = (-0.0, 3.142, -0.0)
ob_cube_004.scale = (1.0, 1.0, 0.7389)
ob_cube_005.location = (-0.7512, 0.5427, 0.2984)
ob_cube_005.rotation_euler = (-0.0, 3.142, -0.0)
ob_cube_005.scale = (1.0, 1.0, 0.7389)
ob_cube_006.location = (1.08, 0.6635, 2.321)
ob_cube_006.rotation_euler = (1.571, -0.0, 1.571)
ob_cube_007.location = (1.039, 0.8164, 1.873)
ob_cube_007.rotation_euler = (1.571, -0.0, 1.571)
ob_cube_008.location = (1.039, 0.7004, 1.73)
ob_cube_008.rotation_euler = (1.571, -0.0, 1.571)
ob_cube_009.location = (1.116, 0.8163, 1.735)
ob_cube_009.rotation_euler = (1.571, -0.0, 1.571)
ob_cube_010.location = (1.039, 0.7041, 1.873)
ob_cube_010.rotation_euler = (1.571, -0.0, 1.571)
ob_cube_011.location = (1.039, 0.5774, 1.726)
ob_cube_011.rotation_euler = (1.571, -0.0, 1.571)
ob_cube_012.location = (1.039, 0.8216, 1.605)
ob_cube_012.rotation_euler = (1.571, -0.0, 1.571)
ob_cube_013.location = (1.039, 0.5774, 1.605)
ob_cube_013.rotation_euler = (1.571, -0.0, 1.571)
ob_cube_014.location = (1.039, 0.6917, 1.598)
ob_cube_014.rotation_euler = (1.571, -0.0, 1.571)
ob_cube_015.location = (1.039, 0.5774, 1.873)
ob_cube_015.rotation_euler = (1.571, -0.0, 1.571)
ob_cube_016.location = (-0.04519, 0.0257, 2.954)
ob_cube_017.location = (0.02339, 0.0376, 3.828)
ob_cube_017.scale = (1.0, 1.0, 1.123)
ob_cube_018.location = (0.8402, -0.3687, 4.172)
ob_cube_018.rotation_euler = (1.571, -0.0, 1.571)
ob_cube_019.location = (0.8402, 0.4782, 4.172)
ob_cube_019.rotation_euler = (1.571, -0.0, 1.571)
ob_cube_020.location = (0.8133, 0.05633, 3.472)
ob_cube_020.rotation_euler = (1.571, -0.0, 1.571)
ob_cube_021.location = (0.0, 0.0, 0.0)
ob_cube_021.rotation_euler = (1.571, -0.0, 1.571)
ob_cube_022.location = (0.8111, -0.3963, 3.689)
ob_cube_022.rotation_euler = (1.571, -0.0, 1.571)
ob_cube_022.scale = (1.0, 1.0, 0.6881)
ob_cube_023.location = (0.8211, 0.5176, 3.689)
ob_cube_023.rotation_euler = (1.571, -0.0, 1.571)
ob_cube_023.scale = (1.0, 1.0, 0.6029)
ob_cube_024.location = (-1.015, -0.008414, 1.864)
ob_cube_024.rotation_euler = (1.571, -0.0, -1.571)
ob_cube_025.location = (-1.067, -0.04412, 1.266)
ob_cube_025.rotation_euler = (1.571, -0.0, -1.571)

# ---- collection membership
col_collection.objects.link(ob_cube)
col_collection.objects.link(ob_light)
col_collection.objects.link(ob_camera)
col_collection.objects.link(ob_cube_001)
col_collection.objects.link(ob_cube_002)
col_collection.objects.link(ob_cube_003)
col_collection.objects.link(ob_cube_004)
col_collection.objects.link(ob_cube_005)
col_collection.objects.link(ob_cube_006)
col_collection.objects.link(ob_cube_007)
col_collection.objects.link(ob_cube_008)
col_collection.objects.link(ob_cube_009)
col_collection.objects.link(ob_cube_010)
col_collection.objects.link(ob_cube_011)
col_collection.objects.link(ob_cube_012)
col_collection.objects.link(ob_cube_013)
col_collection.objects.link(ob_cube_014)
col_collection.objects.link(ob_cube_015)
col_collection.objects.link(ob_cube_016)
col_collection.objects.link(ob_cube_017)
col_collection.objects.link(ob_cube_018)
col_collection.objects.link(ob_cube_019)
col_collection.objects.link(ob_cube_020)
col_collection.objects.link(ob_cube_021)
col_collection.objects.link(ob_cube_022)
col_collection.objects.link(ob_cube_023)
col_collection.objects.link(ob_cube_024)
col_collection.objects.link(ob_cube_025)

# ---- scene / render settings (as saved in the file)
scene.camera = ob_camera
scene.frame_start = 1; scene.frame_end = 250; scene.frame_set(1)
scene.render.engine = 'BLENDER_EEVEE_NEXT'
scene.cycles.use_denoising = False
scene.cycles.samples = 128
scene.cycles.sampling_pattern = 'TABULATED_SOBOL'
scene.cycles.use_adaptive_sampling = False
scene.cycles.use_light_tree = False
scene.view_settings.view_transform = 'Filmic'
bpy.context.view_layer.update()
